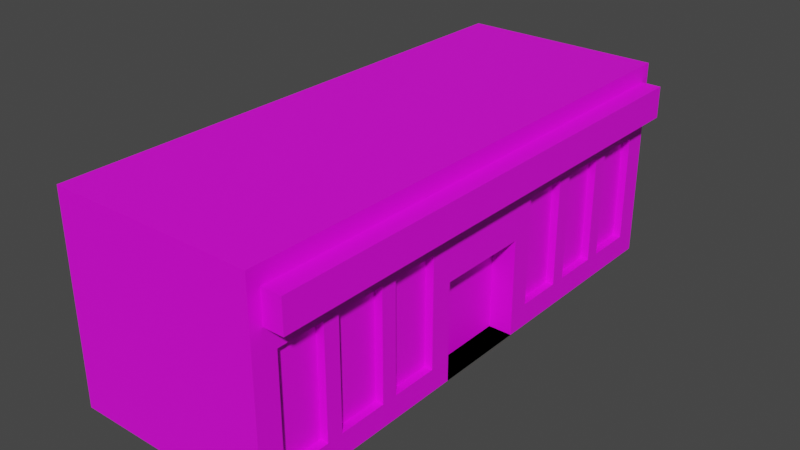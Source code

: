 # Source: House2.blend  (saved by Blender 3.6.11; exported with 4.5.12 LTS)
import bpy
from mathutils import Matrix  # noqa: F401  (used for matrix-valued properties, if any)

bpy.ops.wm.read_factory_settings(use_empty=True)
scene = bpy.context.scene
scene.name = 'Scene'

# ---- collections
col_collection = bpy.data.collections.new('Collection'); scene.collection.children.link(col_collection)

# ---- images (referenced by path relative to the original .blend; pixels are not part of the script)
import os
ASSET_DIR = os.environ.get("B2B_ASSET_DIR", "")  # directory of the original .blend (textures are referenced by path, not embedded)
HERE = os.path.dirname(os.path.abspath(__file__))  # packed textures are extracted next to this script under _unpacked/

def load_image(name, relpath, width, height, colorspace="sRGB"):
    """Load a texture the original file referenced (path relative to the .blend, or extracted next to this script)."""
    p = next((c for c in (os.path.join(HERE, relpath), os.path.join(ASSET_DIR, relpath)) if relpath and os.path.exists(c)), "")
    if p:
        img = bpy.data.images.load(p, check_existing=True)
        img.name = name
    else:  # same state as the original file: an image datablock whose file is absent (Cycles renders it pink)
        img = bpy.data.images.new(name, width, height)
        img.source = "FILE"
        img.filepath = "//" + (relpath or name)
    img.colorspace_settings.name = colorspace
    return img
img_house2_png = load_image('House2.png', 'House2.png', 1024, 1024, 'sRGB')

# ---- materials (node trees are filled in below, after node groups)
mat_material = bpy.data.materials.new('Material')
mat_material.alpha_threshold = 0.0
mat_material.use_transparent_shadow = False
mat_material.roughness = 0.5
mat_material.line_color = (0.0, 0.0, 0.0, 1.0)

# ---- material node trees
mat_material.use_nodes = True; mat_material.node_tree.nodes.clear()
_N = mat_material.node_tree.nodes; _L = mat_material.node_tree.links
n0 = _N.new('ShaderNodeOutputMaterial'); n0.name = 'Material Output'; n0.location = (300, 300)
n1 = _N.new('ShaderNodeBsdfPrincipled'); n1.name = 'Principled BSDF'; n1.location = (10, 300)
n1.distribution = 'GGX'
n1.subsurface_method = 'RANDOM_WALK_SKIN'
n1.inputs[3].default_value = 1.45
n1.inputs[27].default_value = (0.0, 0.0, 0.0, 1.0)
n1.inputs[28].default_value = 1.0
n2 = _N.new('ShaderNodeTexImage'); n2.name = '图像纹理'; n2.location = (-302, 49)
n2.image = img_house2_png
_L.new(n1.outputs[0], n0.inputs[0])
_L.new(n2.outputs[0], n1.inputs[0])
n0.is_active_output = True

# ---- world
world_world = bpy.data.worlds.new('World'); scene.world = world_world
world_world.use_nodes = True; world_world.node_tree.nodes.clear()
_N = world_world.node_tree.nodes; _L = world_world.node_tree.links
n0 = _N.new('ShaderNodeOutputWorld'); n0.name = 'World Output'; n0.location = (300, 300)
n1 = _N.new('ShaderNodeBackground'); n1.name = 'Background'; n1.location = (10, 300)
n1.inputs[0].default_value = (0.05088, 0.05088, 0.05088, 1.0)
_L.new(n1.outputs[0], n0.inputs[0])
n0.is_active_output = True
world_world.color = (0.05088, 0.05088, 0.05088)
world_world.use_sun_shadow = False
world_world.sun_shadow_jitter_overblur = 0.0

# ---- meshes
me_cube = bpy.data.meshes.new('Cube')
me_cube.from_pydata([(1.0, 2.607, 1.0), (1.0, 2.607, -1.0), (1.0, -2.607, 1.0), (1.0, -2.607, -1.0), (-1.0, 2.607, 1.0), (-1.0, 2.607, -1.0), (-1.0, -2.607, 1.0), (-1.0, -2.607, -1.0), (-1.0, -0.4568, -1.0), (1.0, -0.4568, 1.0), (-1.0, -0.4568, 1.0), (1.0, -0.4568, -1.0), (-1.0, 0.4707, 1.0), (1.0, 0.4707, -1.0), (-1.0, 0.4707, -1.0), (1.0, 0.4707, 1.0), (1.0, 2.607, -0.04183), (-1.0, -2.607, -0.04183), (1.0, -2.607, -0.04183), (-1.0, 2.607, -0.04183), (1.0, -0.4568, -0.04183), (-1.0, -0.4568, -0.04183), (1.0, 0.4707, -0.04183), (-1.0, 0.4707, -0.04183), (-1.0, -1.763, -1.0), (1.0, -1.763, 1.0), (-1.0, -1.763, 1.0), (1.0, -1.763, -1.0), (-1.0, -1.763, -0.04183), (1.0, -1.763, -0.04183), (-1.0, -2.607, 0.2966), (1.0, 2.607, 0.2966), (1.0, -2.607, 0.2966), (-1.0, 2.607, 0.2966), (1.0, -0.4568, 0.2966), (-1.0, -0.4568, 0.2966), (1.0, 0.4707, 0.2966), (-1.0, 0.4707, 0.2966), (-1.0, -1.763, 0.2966), (1.0, -1.763, 0.2966), (-1.0, -1.289, 1.0), (1.0, -1.289, -1.0), (-1.0, -1.289, -0.04183), (-1.0, -1.289, -1.0), (1.0, -1.289, 1.0), (1.0, -1.289, -0.04183), (1.0, -1.289, 0.2966), (-1.0, -1.289, 0.2966), (-1.0, -1.133, 1.0), (1.0, -1.133, -1.0), (-1.0, -1.133, -0.04183), (-1.0, -1.133, 0.2966), (-1.0, -1.133, -1.0), (1.0, -1.133, 1.0), (1.0, -1.133, -0.04183), (1.0, -1.133, 0.2966), (-1.0, -0.6719, 1.0), (1.0, -0.6719, -1.0), (-1.0, -0.6719, -0.04183), (-1.0, -0.6719, 0.2966), (-1.0, -0.6719, -1.0), (1.0, -0.6719, 1.0), (1.0, -0.6719, -0.04183), (1.0, -0.6719, 0.2966), (-1.0, -2.373, -1.0), (1.0, -2.373, 1.0), (1.0, -2.373, -0.04183), (-1.0, -2.373, 1.0), (1.0, -2.373, -1.0), (-1.0, -2.373, -0.04183), (-1.0, -2.373, 0.2966), (1.0, -2.373, 0.2966), (-1.0, -1.919, 1.0), (1.0, -1.919, -1.0), (-1.0, -1.919, -0.04183), (-1.0, -1.919, 0.2966), (-1.0, -1.919, -1.0), (1.0, -1.919, 1.0), (1.0, -1.919, -0.04183), (1.0, -1.919, 0.2966), (1.0, 2.607, -0.7757), (1.0, -2.607, -0.7757), (-1.0, 2.607, -0.7757), (1.0, -0.4568, -0.7757), (-1.0, -0.4568, -0.7757), (1.0, 0.4707, -0.7757), (-1.0, 0.4707, -0.7757), (-1.0, -2.607, -0.7757), (1.0, -1.763, -0.7757), (-1.0, -1.763, -0.7757), (1.0, -1.289, -0.7757), (-1.0, -1.289, -0.7757), (1.0, -1.133, -0.7757), (-1.0, -1.133, -0.7757), (1.0, -0.6719, -0.7757), (-1.0, -0.6719, -0.7757), (-1.0, -2.373, -0.7757), (1.0, -2.373, -0.7757), (1.0, -1.919, -0.7757), (-1.0, -1.919, -0.7757), (-1.0, 0.6798, 1.0), (1.0, 0.6798, -1.0), (-1.0, 0.6798, -1.0), (1.0, 0.6798, 1.0), (1.0, 0.6798, -0.04183), (-1.0, 0.6798, -0.04183), (1.0, 0.6798, 0.2966), (-1.0, 0.6798, 0.2966), (-1.0, 0.6798, -0.7757), (1.0, 0.6798, -0.7757), (-1.0, 1.145, 1.0), (1.0, 1.145, -1.0), (-1.0, 1.145, -0.04183), (-1.0, 1.145, 0.2966), (-1.0, 1.145, -0.7757), (-1.0, 1.145, -1.0), (1.0, 1.145, 1.0), (1.0, 1.145, -0.04183), (1.0, 1.145, 0.2966), (1.0, 1.145, -0.7757), (-1.0, 1.301, 1.0), (1.0, 1.301, -1.0), (-1.0, 1.301, -0.04183), (-1.0, 1.301, 0.2966), (-1.0, 1.301, -0.7757), (-1.0, 1.301, -1.0), (1.0, 1.301, 1.0), (1.0, 1.301, -0.04183), (1.0, 1.301, 0.2966), (1.0, 1.301, -0.7757), (-1.0, 1.763, 1.0), (1.0, 1.763, -1.0), (-1.0, 1.763, -0.04183), (-1.0, 1.763, 0.2966), (-1.0, 1.763, -0.7757), (-1.0, 1.763, -1.0), (1.0, 1.763, 1.0), (1.0, 1.763, -0.04183), (1.0, 1.763, 0.2966), (1.0, 1.763, -0.7757), (-1.0, 1.919, 1.0), (1.0, 1.919, -1.0), (-1.0, 1.919, -0.04183), (-1.0, 1.919, 0.2966), (-1.0, 1.919, -0.7757), (-1.0, 1.919, -1.0), (1.0, 1.919, 1.0), (1.0, 1.919, -0.04183), (1.0, 1.919, 0.2966), (1.0, 1.919, -0.7757), (-1.0, 2.382, 1.0), (1.0, 2.382, -1.0), (-1.0, 2.382, -0.04183), (-1.0, 2.382, 0.2966), (-1.0, 2.382, -0.7757), (-1.0, 2.382, -1.0), (1.0, 2.382, 1.0), (1.0, 2.382, -0.04183), (1.0, 2.382, 0.2966), (1.0, 2.382, -0.7757), (-1.0, -2.607, 0.5231), (1.0, 2.607, 0.5231), (1.0, -2.607, 0.5231), (-1.0, 2.607, 0.5231), (1.0, -0.4568, 0.5231), (-1.0, -0.4568, 0.5231), (1.0, 0.4707, 0.5231), (-1.0, 0.4707, 0.5231), (-1.0, -1.763, 0.5231), (1.0, -1.763, 0.5231), (1.0, -1.289, 0.5231), (-1.0, -1.289, 0.5231), (1.0, -1.133, 0.5231), (-1.0, -1.133, 0.5231), (1.0, -0.6719, 0.5231), (-1.0, -0.6719, 0.5231), (-1.0, -2.373, 0.5231), (1.0, -2.373, 0.5231), (1.0, -1.919, 0.5231), (-1.0, -1.919, 0.5231), (1.0, 0.6798, 0.5231), (-1.0, 0.6798, 0.5231), (1.0, 1.145, 0.5231), (-1.0, 1.145, 0.5231), (1.0, 1.301, 0.5231), (-1.0, 1.301, 0.5231), (1.0, 1.763, 0.5231), (-1.0, 1.763, 0.5231), (1.0, 1.919, 0.5231), (-1.0, 1.919, 0.5231), (1.0, 2.382, 0.5231), (-1.0, 2.382, 0.5231), (-1.0, -2.607, 0.8328), (1.0, 2.607, 0.8328), (1.0, -2.607, 0.8328), (-1.0, 2.607, 0.8328), (1.0, -0.4568, 0.8328), (-1.0, -0.4568, 0.8328), (1.0, 0.4707, 0.8328), (-1.0, 0.4707, 0.8328), (-1.0, -1.763, 0.8328), (1.0, -1.763, 0.8328), (1.0, -1.289, 0.8328), (-1.0, -1.289, 0.8328), (1.0, -1.133, 0.8328), (-1.0, -1.133, 0.8328), (1.0, -0.6719, 0.8328), (-1.0, -0.6719, 0.8328), (-1.0, -2.373, 0.8328), (1.0, -2.373, 0.8328), (1.0, -1.919, 0.8328), (-1.0, -1.919, 0.8328), (1.0, 0.6798, 0.8328), (-1.0, 0.6798, 0.8328), (1.0, 1.145, 0.8328), (-1.0, 1.145, 0.8328), (1.0, 1.301, 0.8328), (-1.0, 1.301, 0.8328), (1.0, 1.763, 0.8328), (-1.0, 1.763, 0.8328), (1.0, 1.919, 0.8328), (-1.0, 1.919, 0.8328), (1.0, 2.382, 0.8328), (-1.0, 2.382, 0.8328), (-1.0, -2.49, -1.0), (1.0, -2.49, 1.0), (1.0, -2.49, -0.04183), (1.0, -2.49, 0.2966), (-1.0, -2.49, 1.0), (1.0, -2.49, -1.0), (-1.0, -2.49, -0.04183), (-1.0, -2.49, 0.2966), (-1.0, -2.49, -0.7757), (1.0, -2.49, -0.7757), (-1.0, -2.49, 0.5231), (1.0, -2.49, 0.5231), (-1.0, -2.49, 0.8328), (1.0, -2.49, 0.8328), (-1.0, 2.511, 1.0), (1.0, 2.511, -1.0), (-1.0, 2.511, -0.04183), (-1.0, 2.511, 0.2966), (-1.0, 2.511, -0.7757), (-1.0, 2.511, -1.0), (1.0, 2.511, 1.0), (1.0, 2.511, -0.04183), (1.0, 2.511, 0.2966), (1.0, 2.511, -0.7757), (1.0, 2.511, 0.5231), (-1.0, 2.511, 0.5231), (1.0, 2.511, 0.8328), (-1.0, 2.511, 0.8328), (0.7661, -0.4568, -0.7757), (0.7661, -0.4568, -1.0), (0.7661, 0.4707, -1.0), (0.7661, 0.4707, -0.7757), (0.7661, 0.4707, -0.04183), (0.7661, -0.4568, -0.04183), (0.9204, -1.289, -0.04183), (0.9204, -1.763, -0.04183), (0.9204, -1.763, 0.2966), (0.9204, -1.289, 0.2966), (0.9204, -0.6719, -0.04183), (0.9204, -1.133, -0.04183), (0.9204, -0.6719, 0.2966), (0.9204, -1.133, 0.2966), (0.9204, -1.919, -0.04183), (0.9204, -2.373, -0.04183), (0.9204, -1.919, 0.2966), (0.9204, -2.373, 0.2966), (0.9204, -1.763, -0.7757), (0.9204, -1.289, -0.7757), (0.9204, -1.133, -0.7757), (0.9204, -0.6719, -0.7757), (0.9204, -2.373, -0.7757), (0.9204, -1.919, -0.7757), (0.9204, 1.145, -0.04183), (0.9204, 0.6798, -0.04183), (0.9204, 1.145, 0.2966), (0.9204, 0.6798, 0.2966), (0.9204, 1.145, -0.7757), (0.9204, 0.6798, -0.7757), (0.9204, 1.763, -0.04183), (0.9204, 1.301, -0.04183), (0.9204, 1.763, 0.2966), (0.9204, 1.301, 0.2966), (0.9204, 1.763, -0.7757), (0.9204, 1.301, -0.7757), (0.9204, 2.382, -0.04183), (0.9204, 1.919, -0.04183), (0.9204, 2.382, 0.2966), (0.9204, 1.919, 0.2966), (0.9204, 2.382, -0.7757), (0.9204, 1.919, -0.7757), (1.194, -0.4568, 0.8328), (1.194, -0.4568, 0.5231), (1.194, 0.4707, 0.8328), (1.194, 0.4707, 0.5231), (1.194, -1.763, 0.8328), (1.194, -1.763, 0.5231), (1.194, -1.289, 0.8328), (1.194, -1.289, 0.5231), (1.194, -1.133, 0.8328), (1.194, -1.133, 0.5231), (1.194, -0.6719, 0.8328), (1.194, -0.6719, 0.5231), (1.194, -2.373, 0.8328), (1.194, -2.373, 0.5231), (1.194, -1.919, 0.8328), (1.194, -1.919, 0.5231), (1.194, 0.6798, 0.8328), (1.194, 0.6798, 0.5231), (1.194, 1.145, 0.8328), (1.194, 1.145, 0.5231), (1.194, 1.301, 0.8328), (1.194, 1.301, 0.5231), (1.194, 1.763, 0.8328), (1.194, 1.763, 0.5231), (1.194, 1.919, 0.8328), (1.194, 1.919, 0.5231), (1.194, 2.382, 0.8328), (1.194, 2.382, 0.5231), (1.194, 2.511, 0.5231), (1.194, 2.511, 0.8328), (1.194, -2.49, 0.5231), (1.194, -2.49, 0.8328)], [], [(225, 228, 6, 2), (194, 2, 6, 192), (251, 238, 4, 195), (224, 229, 3, 7), (237, 225, 2, 194), (195, 4, 0, 193), (198, 15, 9, 196), (14, 13, 11, 8), (207, 56, 10, 197), (15, 12, 10, 9), (103, 100, 12, 15), (102, 101, 13, 14), (212, 103, 15, 198), (197, 10, 12, 199), (84, 21, 23, 86), (109, 104, 22, 85), (95, 58, 21, 84), (20, 83, 252, 257), (82, 19, 16, 80), (233, 226, 18, 81), (242, 240, 19, 82), (81, 18, 17, 87), (62, 63, 264, 262), (99, 74, 28, 89), (211, 72, 26, 200), (202, 44, 25, 201), (43, 41, 27, 24), (44, 40, 26, 25), (92, 94, 273, 272), (74, 75, 38, 28), (21, 35, 37, 23), (104, 106, 36, 22), (58, 59, 35, 21), (22, 36, 34, 20), (19, 33, 31, 16), (226, 227, 32, 18), (240, 241, 33, 19), (18, 32, 30, 17), (28, 38, 47, 42), (54, 55, 46, 45), (53, 48, 40, 44), (52, 49, 41, 43), (204, 53, 44, 202), (92, 54, 45, 90), (89, 28, 42, 91), (200, 26, 40, 203), (106, 104, 277, 279), (206, 61, 53, 204), (60, 57, 49, 52), (61, 56, 48, 53), (54, 92, 272, 263), (42, 47, 51, 50), (91, 42, 50, 93), (203, 40, 48, 205), (20, 34, 63, 62), (9, 10, 56, 61), (8, 11, 57, 60), (196, 9, 61, 206), (83, 20, 62, 94), (50, 51, 59, 58), (93, 50, 58, 95), (205, 48, 56, 207), (127, 129, 287, 283), (230, 231, 70, 69), (236, 228, 67, 208), (232, 230, 69, 96), (147, 149, 293, 289), (210, 77, 65, 209), (76, 73, 68, 64), (77, 72, 67, 65), (25, 26, 72, 77), (24, 27, 73, 76), (201, 25, 77, 210), (88, 29, 78, 98), (29, 39, 79, 78), (69, 70, 75, 74), (208, 67, 72, 211), (96, 69, 74, 99), (64, 96, 99, 76), (27, 88, 98, 73), (73, 98, 97, 68), (224, 232, 96, 64), (52, 93, 95, 60), (11, 83, 94, 57), (43, 91, 93, 52), (57, 94, 92, 49), (24, 89, 91, 43), (49, 92, 90, 41), (76, 99, 89, 24), (41, 90, 88, 27), (3, 81, 87, 7), (243, 242, 82, 5), (229, 233, 81, 3), (5, 82, 80, 1), (85, 22, 256, 255), (60, 95, 84, 8), (101, 109, 85, 13), (8, 84, 86, 14), (111, 119, 109, 101), (14, 86, 108, 102), (23, 37, 107, 105), (128, 127, 283, 285), (86, 23, 105, 108), (148, 147, 289, 291), (214, 116, 103, 212), (115, 111, 101, 102), (116, 110, 100, 103), (199, 12, 100, 213), (126, 120, 110, 116), (125, 121, 111, 115), (216, 126, 116, 214), (129, 127, 117, 119), (127, 128, 118, 117), (121, 129, 119, 111), (102, 108, 114, 115), (105, 107, 113, 112), (108, 105, 112, 114), (213, 100, 110, 215), (131, 139, 129, 121), (63, 55, 265, 264), (90, 45, 258, 271), (218, 136, 126, 216), (135, 131, 121, 125), (136, 130, 120, 126), (115, 114, 124, 125), (112, 113, 123, 122), (114, 112, 122, 124), (215, 110, 120, 217), (146, 140, 130, 136), (145, 141, 131, 135), (220, 146, 136, 218), (149, 147, 137, 139), (147, 148, 138, 137), (141, 149, 139, 131), (125, 124, 134, 135), (122, 123, 133, 132), (124, 122, 132, 134), (217, 120, 130, 219), (151, 159, 149, 141), (45, 46, 261, 258), (78, 79, 268, 266), (222, 156, 146, 220), (155, 151, 141, 145), (156, 150, 140, 146), (135, 134, 144, 145), (132, 133, 143, 142), (134, 132, 142, 144), (219, 130, 140, 221), (244, 238, 150, 156), (243, 239, 151, 155), (250, 244, 156, 222), (247, 245, 157, 159), (245, 246, 158, 157), (239, 247, 159, 151), (145, 144, 154, 155), (142, 143, 153, 152), (144, 142, 152, 154), (221, 140, 150, 223), (143, 189, 191, 153), (246, 248, 190, 158), (133, 187, 189, 143), (158, 190, 188, 148), (123, 185, 187, 133), (148, 188, 186, 138), (113, 183, 185, 123), (138, 186, 184, 128), (107, 181, 183, 113), (128, 184, 182, 118), (37, 167, 181, 107), (118, 182, 180, 106), (70, 176, 179, 75), (39, 169, 178, 79), (79, 178, 177, 71), (231, 234, 176, 70), (51, 173, 175, 59), (34, 164, 174, 63), (47, 171, 173, 51), (63, 174, 172, 55), (38, 168, 171, 47), (55, 172, 170, 46), (46, 170, 169, 39), (75, 179, 168, 38), (35, 165, 167, 37), (106, 180, 166, 36), (59, 175, 165, 35), (36, 166, 164, 34), (33, 163, 161, 31), (227, 235, 162, 32), (241, 249, 163, 33), (32, 162, 160, 30), (189, 221, 223, 191), (180, 182, 313, 311), (187, 219, 221, 189), (210, 209, 306, 308), (185, 217, 219, 187), (198, 196, 294, 296), (183, 215, 217, 185), (201, 210, 308, 298), (181, 213, 215, 183), (182, 184, 315, 313), (167, 199, 213, 181), (169, 170, 301, 299), (176, 208, 211, 179), (212, 198, 296, 310), (214, 212, 310, 312), (234, 236, 208, 176), (173, 205, 207, 175), (170, 172, 303, 301), (171, 203, 205, 173), (184, 186, 317, 315), (168, 200, 203, 171), (216, 214, 312, 314), (172, 174, 305, 303), (179, 211, 200, 168), (165, 197, 199, 167), (202, 201, 298, 300), (175, 207, 197, 165), (186, 188, 319, 317), (163, 195, 193, 161), (235, 237, 194, 162), (249, 251, 195, 163), (162, 194, 192, 160), (248, 250, 323, 322), (160, 192, 236, 234), (71, 177, 235, 227), (30, 160, 234, 231), (68, 97, 233, 229), (7, 87, 232, 224), (87, 17, 230, 232), (192, 6, 228, 236), (17, 30, 231, 230), (66, 71, 227, 226), (97, 66, 226, 233), (209, 65, 225, 237), (64, 68, 229, 224), (65, 67, 228, 225), (191, 223, 251, 249), (161, 193, 250, 248), (153, 191, 249, 241), (31, 161, 248, 246), (1, 80, 247, 239), (16, 31, 246, 245), (80, 16, 245, 247), (193, 0, 244, 250), (5, 1, 239, 243), (0, 4, 238, 244), (155, 154, 242, 243), (152, 153, 241, 240), (154, 152, 240, 242), (223, 150, 238, 251), (255, 256, 257, 252), (254, 255, 252, 253), (83, 11, 253, 252), (11, 13, 254, 253), (22, 20, 257, 256), (13, 85, 255, 254), (271, 258, 259, 270), (258, 261, 260, 259), (273, 262, 263, 272), (262, 264, 265, 263), (266, 268, 269, 267), (275, 266, 267, 274), (276, 278, 279, 277), (280, 276, 277, 281), (282, 284, 285, 283), (286, 282, 283, 287), (288, 290, 291, 289), (292, 288, 289, 293), (94, 62, 262, 273), (104, 109, 281, 277), (55, 54, 263, 265), (79, 71, 269, 268), (71, 66, 267, 269), (66, 97, 274, 267), (46, 39, 260, 261), (88, 90, 271, 270), (39, 29, 259, 260), (98, 78, 266, 275), (159, 157, 288, 292), (139, 137, 282, 286), (118, 106, 279, 278), (119, 117, 276, 280), (157, 158, 290, 288), (137, 138, 284, 282), (117, 118, 278, 276), (158, 148, 291, 290), (138, 128, 285, 284), (29, 88, 270, 259), (149, 159, 292, 293), (129, 139, 286, 287), (97, 98, 275, 274), (109, 119, 280, 281), (322, 323, 320, 321), (321, 320, 318, 319), (319, 318, 316, 317), (317, 316, 314, 315), (315, 314, 312, 313), (313, 312, 310, 311), (299, 298, 308, 309), (309, 308, 306, 307), (295, 294, 304, 305), (305, 304, 302, 303), (303, 302, 300, 301), (301, 300, 298, 299), (311, 310, 296, 297), (297, 296, 294, 295), (307, 306, 325, 324), (250, 222, 320, 323), (166, 180, 311, 297), (178, 169, 299, 309), (235, 177, 307, 324), (222, 220, 318, 320), (164, 166, 297, 295), (196, 206, 304, 294), (177, 178, 309, 307), (190, 248, 322, 321), (209, 237, 325, 306), (220, 218, 316, 318), (206, 204, 302, 304), (237, 235, 324, 325), (188, 190, 321, 319), (174, 164, 295, 305), (218, 216, 314, 316), (204, 202, 300, 302)])
_uv = me_cube.uv_layers.new(name='UVMap')
_uv.uv.foreach_set('vector', [0.0208, 1.012, 0.02059, 1.818, -0.001948, 1.818, -0.001737, 1.012, -0.001719, 0.9263, -0.001737, 1.012, -0.07922, 1.011, -0.07921, 0.9261, 1.083, 0.9267, 1.083, 1.012, 1.081, 1.012, 1.081, 0.9267, 0.02122, -0.8165, 0.02101, -0.009936, -0.001526, -0.00994, -0.001315, -0.8165, 0.02082, 0.9263, 0.0208, 1.012, -0.001737, 1.012, -0.001719, 0.9263, 1.081, 0.9267, 1.081, 1.012, 1.004, 1.012, 1.004, 0.9265, 0.5919, 0.9264, 0.5919, 1.012, 0.413, 1.012, 0.413, 0.9264, 0.5923, -0.8164, 0.5921, -0.009816, 0.4132, -0.009853, 0.4134, -0.8164, 1.13, 0.9268, 1.13, 1.012, 1.127, 1.012, 1.127, 0.9268, 0.5919, 1.012, 0.5917, 1.818, 0.4128, 1.818, 0.413, 1.012, 0.6322, 1.012, 0.632, 1.818, 0.5917, 1.818, 0.5919, 1.012, 0.6327, -0.8164, 0.6325, -0.009807, 0.5921, -0.009816, 0.5923, -0.8164, 0.6323, 0.9264, 0.6322, 1.012, 0.5919, 1.012, 0.5919, 0.9264, 1.127, 0.9268, 1.127, 1.012, 1.113, 1.012, 1.113, 0.9268, 1.127, 0.1052, 1.127, 0.4801, 1.113, 0.48, 1.113, 0.1052, 0.6324, 0.1048, 0.6323, 0.4796, 0.592, 0.4796, 0.5921, 0.1048, 1.13, 0.1052, 1.13, 0.4801, 1.127, 0.4801, 1.127, 0.1052, 0.4131, 0.4796, 0.4132, 0.1047, 0.4132, 0.1047, 0.4131, 0.4796, 1.082, 0.1051, 1.082, 0.4799, 1.004, 0.4797, 1.004, 0.1049, 0.02099, 0.1047, 0.02091, 0.4795, -0.001627, 0.4795, -0.00155, 0.1047, 1.083, 0.1051, 1.083, 0.4799, 1.082, 0.4799, 1.082, 0.1051, -0.00155, 0.1047, -0.001627, 0.4795, -0.07911, 0.4793, -0.07904, 0.1044, 0.3716, 0.4796, 0.3716, 0.6524, 0.3716, 0.6524, 0.3716, 0.4796, 1.149, 0.1053, 1.149, 0.4801, 1.147, 0.4801, 1.147, 0.1053, 1.149, 0.9269, 1.149, 1.012, 1.146, 1.012, 1.146, 0.9269, 0.2525, 0.9263, 0.2524, 1.012, 0.1611, 1.012, 0.1611, 0.9263, 0.2529, -0.8165, 0.2526, -0.009887, 0.1613, -0.009906, 0.1615, -0.8165, 0.2524, 1.012, 0.2522, 1.818, 0.1609, 1.818, 0.1611, 1.012, 0.2828, 0.1047, 0.3717, 0.1047, 0.3717, 0.1047, 0.2828, 0.1047, 1.149, 0.4801, 1.149, 0.653, 1.146, 0.653, 1.147, 0.4801, 1.127, 0.4801, 1.127, 0.6529, 1.113, 0.6529, 1.113, 0.48, 0.6323, 0.4796, 0.6323, 0.6525, 0.592, 0.6525, 0.592, 0.4796, 1.13, 0.4801, 1.13, 0.6529, 1.127, 0.6529, 1.127, 0.4801, 0.592, 0.4796, 0.592, 0.6525, 0.4131, 0.6525, 0.4131, 0.4796, 1.082, 0.4799, 1.082, 0.6528, 1.004, 0.6526, 1.004, 0.4797, 0.02091, 0.4795, 0.02087, 0.6524, -0.001663, 0.6524, -0.001627, 0.4795, 1.083, 0.4799, 1.083, 0.6528, 1.082, 0.6528, 1.082, 0.4799, -0.001627, 0.4795, -0.001663, 0.6524, -0.07915, 0.6522, -0.07911, 0.4793, 1.147, 0.4801, 1.146, 0.653, 1.139, 0.653, 1.139, 0.4801, 0.2827, 0.4796, 0.2827, 0.6524, 0.2525, 0.6524, 0.2525, 0.4796, 0.2826, 1.012, 0.2824, 1.818, 0.2522, 1.818, 0.2524, 1.012, 0.2831, -0.8165, 0.2828, -0.009881, 0.2526, -0.009887, 0.2529, -0.8165, 0.2827, 0.9263, 0.2826, 1.012, 0.2524, 1.012, 0.2525, 0.9263, 0.2828, 0.1047, 0.2827, 0.4796, 0.2525, 0.4796, 0.2526, 0.1047, 1.147, 0.1053, 1.147, 0.4801, 1.139, 0.4801, 1.14, 0.1052, 1.146, 0.9269, 1.146, 1.012, 1.139, 1.012, 1.139, 0.9269, 0.6323, 0.6525, 0.6323, 0.4796, 0.6323, 0.4796, 0.6323, 0.6525, 0.3715, 0.9264, 0.3715, 1.012, 0.2826, 1.012, 0.2827, 0.9263, 0.372, -0.8164, 0.3717, -0.009862, 0.2828, -0.009881, 0.2831, -0.8165, 0.3715, 1.012, 0.3713, 1.818, 0.2824, 1.818, 0.2826, 1.012, 0.2827, 0.4796, 0.2828, 0.1047, 0.2828, 0.1047, 0.2827, 0.4796, 1.139, 0.4801, 1.139, 0.653, 1.137, 0.6529, 1.137, 0.4801, 1.14, 0.1052, 1.139, 0.4801, 1.137, 0.4801, 1.137, 0.1052, 1.139, 0.9269, 1.139, 1.012, 1.137, 1.012, 1.137, 0.9269, 0.4131, 0.4796, 0.4131, 0.6525, 0.3716, 0.6524, 0.3716, 0.4796, 0.413, 1.012, 0.4128, 1.818, 0.3713, 1.818, 0.3715, 1.012, 0.4134, -0.8164, 0.4132, -0.009853, 0.3717, -0.009862, 0.372, -0.8164, 0.413, 0.9264, 0.413, 1.012, 0.3715, 1.012, 0.3715, 0.9264, 0.4132, 0.1047, 0.4131, 0.4796, 0.3716, 0.4796, 0.3717, 0.1047, 1.137, 0.4801, 1.137, 0.6529, 1.13, 0.6529, 1.13, 0.4801, 1.137, 0.1052, 1.137, 0.4801, 1.13, 0.4801, 1.13, 0.1052, 1.137, 0.9269, 1.137, 1.012, 1.13, 1.012, 1.13, 0.9268, 0.7521, 0.4797, 0.7522, 0.1048, 0.7522, 0.1048, 0.7521, 0.4797, 1.157, 0.4801, 1.157, 0.653, 1.156, 0.653, 1.156, 0.4801, 1.157, 0.9269, 1.157, 1.012, 1.155, 1.012, 1.155, 0.9269, 1.157, 0.1053, 1.157, 0.4801, 1.156, 0.4801, 1.156, 0.1053, 0.8713, 0.4797, 0.8714, 0.1048, 0.8714, 0.1048, 0.8713, 0.4797, 0.1309, 0.9263, 0.1309, 1.012, 0.04333, 1.012, 0.04335, 0.9263, 0.1313, -0.8165, 0.1311, -0.009912, 0.04354, -0.009931, 0.04375, -0.8165, 0.1309, 1.012, 0.1307, 1.818, 0.04312, 1.818, 0.04333, 1.012, 0.1611, 1.012, 0.1609, 1.818, 0.1307, 1.818, 0.1309, 1.012, 0.1615, -0.8165, 0.1613, -0.009906, 0.1311, -0.009912, 0.1313, -0.8165, 0.1611, 0.9263, 0.1611, 1.012, 0.1309, 1.012, 0.1309, 0.9263, 0.1613, 0.1047, 0.1612, 0.4795, 0.131, 0.4795, 0.1311, 0.1047, 0.1612, 0.4795, 0.1612, 0.6524, 0.131, 0.6524, 0.131, 0.4795, 1.156, 0.4801, 1.156, 0.653, 1.149, 0.653, 1.149, 0.4801, 1.155, 0.9269, 1.155, 1.012, 1.149, 1.012, 1.149, 0.9269, 1.156, 0.1053, 1.156, 0.4801, 1.149, 0.4801, 1.149, 0.1053, 1.156, -0.009317, 1.156, 0.1053, 1.149, 0.1053, 1.149, -0.009335, 0.1613, -0.009906, 0.1613, 0.1047, 0.1311, 0.1047, 0.1311, -0.009912, 0.1311, -0.009912, 0.1311, 0.1047, 0.04352, 0.1047, 0.04354, -0.009931, 1.157, -0.009312, 1.157, 0.1053, 1.156, 0.1053, 1.156, -0.009317, 1.137, -0.009367, 1.137, 0.1052, 1.13, 0.1052, 1.13, -0.009386, 0.4132, -0.009853, 0.4132, 0.1047, 0.3717, 0.1047, 0.3717, -0.009862, 1.14, -0.009361, 1.14, 0.1052, 1.137, 0.1052, 1.137, -0.009367, 0.3717, -0.009862, 0.3717, 0.1047, 0.2828, 0.1047, 0.2828, -0.009881, 1.147, -0.009342, 1.147, 0.1053, 1.14, 0.1052, 1.14, -0.009361, 0.2828, -0.009881, 0.2828, 0.1047, 0.2526, 0.1047, 0.2526, -0.009887, 1.149, -0.009335, 1.149, 0.1053, 1.147, 0.1053, 1.147, -0.009342, 0.2526, -0.009887, 0.2526, 0.1047, 0.1613, 0.1047, 0.1613, -0.009906, -0.001526, -0.00994, -0.00155, 0.1047, -0.07904, 0.1044, -0.07901, -0.01015, 1.083, -0.009515, 1.083, 0.1051, 1.082, 0.1051, 1.082, -0.009518, 0.02101, -0.009936, 0.02099, 0.1047, -0.00155, 0.1047, -0.001526, -0.00994, 1.082, -0.009518, 1.082, 0.1051, 1.004, 0.1049, 1.004, -0.009729, 0.5921, 0.1048, 0.592, 0.4796, 0.592, 0.4796, 0.5921, 0.1048, 1.13, -0.009386, 1.13, 0.1052, 1.127, 0.1052, 1.127, -0.009395, 0.6325, -0.009807, 0.6324, 0.1048, 0.5921, 0.1048, 0.5921, -0.009816, 1.127, -0.009395, 1.127, 0.1052, 1.113, 0.1052, 1.113, -0.009432, 0.7221, -0.009789, 0.7221, 0.1048, 0.6324, 0.1048, 0.6325, -0.009807, 1.113, -0.009432, 1.113, 0.1052, 1.11, 0.1052, 1.11, -0.009441, 1.113, 0.48, 1.113, 0.6529, 1.11, 0.6529, 1.11, 0.48, 0.7521, 0.6525, 0.7521, 0.4797, 0.7521, 0.4797, 0.7521, 0.6525, 1.113, 0.1052, 1.113, 0.48, 1.11, 0.48, 1.11, 0.1052, 0.8713, 0.6526, 0.8713, 0.4797, 0.8713, 0.4797, 0.8713, 0.6526, 0.7219, 0.9264, 0.7219, 1.012, 0.6322, 1.012, 0.6323, 0.9264, 0.7223, -0.8164, 0.7221, -0.009789, 0.6325, -0.009807, 0.6327, -0.8164, 0.7219, 1.012, 0.7217, 1.818, 0.632, 1.818, 0.6322, 1.012, 1.113, 0.9268, 1.113, 1.012, 1.11, 1.012, 1.11, 0.9268, 0.752, 1.012, 0.7518, 1.818, 0.7217, 1.818, 0.7219, 1.012, 0.7524, -0.8164, 0.7522, -0.009782, 0.7221, -0.009789, 0.7223, -0.8164, 0.752, 0.9264, 0.752, 1.012, 0.7219, 1.012, 0.7219, 0.9264, 0.7522, 0.1048, 0.7521, 0.4797, 0.722, 0.4797, 0.7221, 0.1048, 0.7521, 0.4797, 0.7521, 0.6525, 0.7219, 0.6525, 0.722, 0.4797, 0.7522, -0.009782, 0.7522, 0.1048, 0.7221, 0.1048, 0.7221, -0.009789, 1.11, -0.009441, 1.11, 0.1052, 1.103, 0.1051, 1.103, -0.009459, 1.11, 0.48, 1.11, 0.6529, 1.103, 0.6529, 1.103, 0.48, 1.11, 0.1052, 1.11, 0.48, 1.103, 0.48, 1.103, 0.1051, 1.11, 0.9268, 1.11, 1.012, 1.103, 1.012, 1.103, 0.9268, 0.8414, -0.009764, 0.8413, 0.1048, 0.7522, 0.1048, 0.7522, -0.009782, 0.3716, 0.6524, 0.2827, 0.6524, 0.2827, 0.6524, 0.3716, 0.6524, 0.2526, 0.1047, 0.2525, 0.4796, 0.2525, 0.4796, 0.2526, 0.1047, 0.8412, 0.9265, 0.8411, 1.012, 0.752, 1.012, 0.752, 0.9264, 0.8416, -0.8163, 0.8414, -0.009764, 0.7522, -0.009782, 0.7524, -0.8164, 0.8411, 1.012, 0.8409, 1.818, 0.7518, 1.818, 0.752, 1.012, 1.103, -0.009459, 1.103, 0.1051, 1.101, 0.1051, 1.101, -0.009466, 1.103, 0.48, 1.103, 0.6529, 1.101, 0.6528, 1.101, 0.48, 1.103, 0.1051, 1.103, 0.48, 1.101, 0.48, 1.101, 0.1051, 1.103, 0.9268, 1.103, 1.012, 1.101, 1.012, 1.101, 0.9268, 0.8712, 1.012, 0.871, 1.818, 0.8409, 1.818, 0.8411, 1.012, 0.8716, -0.8163, 0.8714, -0.009757, 0.8414, -0.009764, 0.8416, -0.8163, 0.8712, 0.9265, 0.8712, 1.012, 0.8411, 1.012, 0.8412, 0.9265, 0.8714, 0.1048, 0.8713, 0.4797, 0.8413, 0.4797, 0.8413, 0.1048, 0.8713, 0.4797, 0.8713, 0.6526, 0.8412, 0.6525, 0.8413, 0.4797, 0.8714, -0.009757, 0.8714, 0.1048, 0.8413, 0.1048, 0.8414, -0.009764, 1.101, -0.009466, 1.101, 0.1051, 1.094, 0.1051, 1.094, -0.009484, 1.101, 0.48, 1.101, 0.6528, 1.094, 0.6528, 1.094, 0.48, 1.101, 0.1051, 1.101, 0.48, 1.094, 0.48, 1.094, 0.1051, 1.101, 0.9268, 1.101, 1.012, 1.094, 1.012, 1.094, 0.9267, 0.9607, -0.009738, 0.9607, 0.1049, 0.8714, 0.1048, 0.8714, -0.009757, 0.2525, 0.4796, 0.2525, 0.6524, 0.2525, 0.6524, 0.2525, 0.4796, 0.131, 0.4795, 0.131, 0.6524, 0.131, 0.6524, 0.131, 0.4795, 0.9605, 0.9265, 0.9605, 1.012, 0.8712, 1.012, 0.8712, 0.9265, 0.9609, -0.8163, 0.9607, -0.009738, 0.8714, -0.009757, 0.8716, -0.8163, 0.9605, 1.012, 0.9603, 1.818, 0.871, 1.818, 0.8712, 1.012, 1.094, -0.009484, 1.094, 0.1051, 1.092, 0.1051, 1.092, -0.009491, 1.094, 0.48, 1.094, 0.6528, 1.092, 0.6528, 1.092, 0.48, 1.094, 0.1051, 1.094, 0.48, 1.092, 0.48, 1.092, 0.1051, 1.094, 0.9267, 1.094, 1.012, 1.092, 1.012, 1.092, 0.9267, 0.9855, 1.012, 0.9852, 1.818, 0.9603, 1.818, 0.9605, 1.012, 0.9859, -0.8163, 0.9857, -0.009733, 0.9607, -0.009738, 0.9609, -0.8163, 0.9855, 0.9265, 0.9855, 1.012, 0.9605, 1.012, 0.9605, 0.9265, 0.9856, 0.1049, 0.9856, 0.4797, 0.9606, 0.4797, 0.9607, 0.1049, 0.9856, 0.4797, 0.9855, 0.6526, 0.9606, 0.6526, 0.9606, 0.4797, 0.9857, -0.009733, 0.9856, 0.1049, 0.9607, 0.1049, 0.9607, -0.009738, 1.092, -0.009491, 1.092, 0.1051, 1.085, 0.1051, 1.085, -0.009509, 1.092, 0.48, 1.092, 0.6528, 1.085, 0.6528, 1.085, 0.4799, 1.092, 0.1051, 1.092, 0.48, 1.085, 0.4799, 1.085, 0.1051, 1.092, 0.9267, 1.092, 1.012, 1.085, 1.012, 1.085, 0.9267, 1.092, 0.6528, 1.092, 0.7686, 1.085, 0.7685, 1.085, 0.6528, 0.9855, 0.6526, 0.9855, 0.7683, 0.9606, 0.7683, 0.9606, 0.6526, 1.094, 0.6528, 1.094, 0.7686, 1.092, 0.7686, 1.092, 0.6528, 0.9606, 0.6526, 0.9606, 0.7683, 0.8713, 0.7683, 0.8713, 0.6526, 1.101, 0.6528, 1.101, 0.7686, 1.094, 0.7686, 1.094, 0.6528, 0.8713, 0.6526, 0.8713, 0.7683, 0.8412, 0.7683, 0.8412, 0.6525, 1.103, 0.6529, 1.103, 0.7686, 1.101, 0.7686, 1.101, 0.6528, 0.8412, 0.6525, 0.8412, 0.7683, 0.752, 0.7683, 0.7521, 0.6525, 1.11, 0.6529, 1.11, 0.7686, 1.103, 0.7686, 1.103, 0.6529, 0.7521, 0.6525, 0.752, 0.7683, 0.7219, 0.7683, 0.7219, 0.6525, 1.113, 0.6529, 1.113, 0.7686, 1.11, 0.7686, 1.11, 0.6529, 0.7219, 0.6525, 0.7219, 0.7683, 0.6323, 0.7682, 0.6323, 0.6525, 1.156, 0.653, 1.156, 0.7687, 1.149, 0.7687, 1.149, 0.653, 0.1612, 0.6524, 0.1611, 0.7681, 0.131, 0.7681, 0.131, 0.6524, 0.131, 0.6524, 0.131, 0.7681, 0.04338, 0.7681, 0.04341, 0.6524, 1.157, 0.653, 1.157, 0.7687, 1.156, 0.7687, 1.156, 0.653, 1.137, 0.6529, 1.137, 0.7687, 1.13, 0.7687, 1.13, 0.6529, 0.4131, 0.6525, 0.4131, 0.7682, 0.3716, 0.7682, 0.3716, 0.6524, 1.139, 0.653, 1.139, 0.7687, 1.137, 0.7687, 1.137, 0.6529, 0.3716, 0.6524, 0.3716, 0.7682, 0.2827, 0.7682, 0.2827, 0.6524, 1.146, 0.653, 1.146, 0.7687, 1.139, 0.7687, 1.139, 0.653, 0.2827, 0.6524, 0.2827, 0.7682, 0.2525, 0.7682, 0.2525, 0.6524, 0.2525, 0.6524, 0.2525, 0.7682, 0.1611, 0.7681, 0.1612, 0.6524, 1.149, 0.653, 1.149, 0.7687, 1.146, 0.7687, 1.146, 0.653, 1.127, 0.6529, 1.127, 0.7687, 1.113, 0.7686, 1.113, 0.6529, 0.6323, 0.6525, 0.6323, 0.7682, 0.592, 0.7682, 0.592, 0.6525, 1.13, 0.6529, 1.13, 0.7687, 1.127, 0.7687, 1.127, 0.6529, 0.592, 0.6525, 0.592, 0.7682, 0.4131, 0.7682, 0.4131, 0.6525, 1.082, 0.6528, 1.082, 0.7685, 1.004, 0.7683, 1.004, 0.6526, 0.02087, 0.6524, 0.02085, 0.7681, -0.001686, 0.7681, -0.001663, 0.6524, 1.083, 0.6528, 1.083, 0.7685, 1.082, 0.7685, 1.082, 0.6528, -0.001663, 0.6524, -0.001686, 0.7681, -0.07917, 0.7679, -0.07915, 0.6522, 1.092, 0.7686, 1.092, 0.9267, 1.085, 0.9267, 1.085, 0.7685, 0.6323, 0.7682, 0.7219, 0.7683, 0.7219, 0.7683, 0.6323, 0.7682, 1.094, 0.7686, 1.094, 0.9267, 1.092, 0.9267, 1.092, 0.7686, 0.1309, 0.9263, 0.04335, 0.9263, 0.04335, 0.9263, 0.1309, 0.9263, 1.101, 0.7686, 1.101, 0.9268, 1.094, 0.9267, 1.094, 0.7686, 0.5919, 0.9264, 0.413, 0.9264, 0.413, 0.9264, 0.5919, 0.9264, 1.103, 0.7686, 1.103, 0.9268, 1.101, 0.9268, 1.101, 0.7686, 0.1611, 0.9263, 0.1309, 0.9263, 0.1309, 0.9263, 0.1611, 0.9263, 1.11, 0.7686, 1.11, 0.9268, 1.103, 0.9268, 1.103, 0.7686, 0.7219, 0.7683, 0.752, 0.7683, 0.752, 0.7683, 0.7219, 0.7683, 1.113, 0.7686, 1.113, 0.9268, 1.11, 0.9268, 1.11, 0.7686, 0.1611, 0.7681, 0.2525, 0.7682, 0.2525, 0.7682, 0.1611, 0.7681, 1.156, 0.7687, 1.155, 0.9269, 1.149, 0.9269, 1.149, 0.7687, 0.6323, 0.9264, 0.5919, 0.9264, 0.5919, 0.9264, 0.6323, 0.9264, 0.7219, 0.9264, 0.6323, 0.9264, 0.6323, 0.9264, 0.7219, 0.9264, 1.157, 0.7687, 1.157, 0.9269, 1.155, 0.9269, 1.156, 0.7687, 1.137, 0.7687, 1.137, 0.9269, 1.13, 0.9268, 1.13, 0.7687, 0.2525, 0.7682, 0.2827, 0.7682, 0.2827, 0.7682, 0.2525, 0.7682, 1.139, 0.7687, 1.139, 0.9269, 1.137, 0.9269, 1.137, 0.7687, 0.752, 0.7683, 0.8412, 0.7683, 0.8412, 0.7683, 0.752, 0.7683, 1.146, 0.7687, 1.146, 0.9269, 1.139, 0.9269, 1.139, 0.7687, 0.752, 0.9264, 0.7219, 0.9264, 0.7219, 0.9264, 0.752, 0.9264, 0.2827, 0.7682, 0.3716, 0.7682, 0.3716, 0.7682, 0.2827, 0.7682, 1.149, 0.7687, 1.149, 0.9269, 1.146, 0.9269, 1.146, 0.7687, 1.127, 0.7687, 1.127, 0.9268, 1.113, 0.9268, 1.113, 0.7686, 0.2525, 0.9263, 0.1611, 0.9263, 0.1611, 0.9263, 0.2525, 0.9263, 1.13, 0.7687, 1.13, 0.9268, 1.127, 0.9268, 1.127, 0.7687, 0.8412, 0.7683, 0.8713, 0.7683, 0.8713, 0.7683, 0.8412, 0.7683, 1.082, 0.7685, 1.081, 0.9267, 1.004, 0.9265, 1.004, 0.7683, 0.02085, 0.7681, 0.02082, 0.9263, -0.001719, 0.9263, -0.001686, 0.7681, 1.083, 0.7685, 1.083, 0.9267, 1.081, 0.9267, 1.082, 0.7685, -0.001686, 0.7681, -0.001719, 0.9263, -0.07921, 0.9261, -0.07917, 0.7679, 0.9855, 0.7683, 0.9855, 0.9265, 0.9855, 0.9265, 0.9855, 0.7683, 1.159, 0.7687, 1.159, 0.9269, 1.157, 0.9269, 1.157, 0.7687, 0.04341, 0.6524, 0.04338, 0.7681, 0.02085, 0.7681, 0.02087, 0.6524, 1.159, 0.653, 1.159, 0.7687, 1.157, 0.7687, 1.157, 0.653, 0.04354, -0.009931, 0.04352, 0.1047, 0.02099, 0.1047, 0.02101, -0.009936, 1.159, -0.009308, 1.159, 0.1053, 1.157, 0.1053, 1.157, -0.009312, 1.159, 0.1053, 1.159, 0.4801, 1.157, 0.4801, 1.157, 0.1053, 1.159, 0.9269, 1.159, 1.012, 1.157, 1.012, 1.157, 0.9269, 1.159, 0.4801, 1.159, 0.653, 1.157, 0.653, 1.157, 0.4801, 0.04344, 0.4795, 0.04341, 0.6524, 0.02087, 0.6524, 0.02091, 0.4795, 0.04352, 0.1047, 0.04344, 0.4795, 0.02091, 0.4795, 0.02099, 0.1047, 0.04335, 0.9263, 0.04333, 1.012, 0.0208, 1.012, 0.02082, 0.9263, 0.04375, -0.8165, 0.04354, -0.009931, 0.02101, -0.009936, 0.02122, -0.8165, 0.04333, 1.012, 0.04312, 1.818, 0.02059, 1.818, 0.0208, 1.012, 1.085, 0.7685, 1.085, 0.9267, 1.083, 0.9267, 1.083, 0.7685, 1.004, 0.7683, 1.004, 0.9265, 0.9855, 0.9265, 0.9855, 0.7683, 1.085, 0.6528, 1.085, 0.7685, 1.083, 0.7685, 1.083, 0.6528, 1.004, 0.6526, 1.004, 0.7683, 0.9855, 0.7683, 0.9855, 0.6526, 1.004, -0.009729, 1.004, 0.1049, 0.9856, 0.1049, 0.9857, -0.009733, 1.004, 0.4797, 1.004, 0.6526, 0.9855, 0.6526, 0.9856, 0.4797, 1.004, 0.1049, 1.004, 0.4797, 0.9856, 0.4797, 0.9856, 0.1049, 1.004, 0.9265, 1.004, 1.012, 0.9855, 1.012, 0.9855, 0.9265, 1.004, -0.8163, 1.004, -0.009729, 0.9857, -0.009733, 0.9859, -0.8163, 1.004, 1.012, 1.004, 1.818, 0.9852, 1.818, 0.9855, 1.012, 1.085, -0.009509, 1.085, 0.1051, 1.083, 0.1051, 1.083, -0.009515, 1.085, 0.4799, 1.085, 0.6528, 1.083, 0.6528, 1.083, 0.4799, 1.085, 0.1051, 1.085, 0.4799, 1.083, 0.4799, 1.083, 0.1051, 1.085, 0.9267, 1.085, 1.012, 1.083, 1.012, 1.083, 0.9267, 0.5921, 0.1048, 0.592, 0.4796, 0.4131, 0.4796, 0.4132, 0.1047, 0.5921, -0.009816, 0.5921, 0.1048, 0.4132, 0.1047, 0.4132, -0.009853, 0.4132, 0.1047, 0.4132, -0.009853, 0.4132, -0.009853, 0.4132, 0.1047, 0.4132, -0.009853, 0.5921, -0.009816, 0.5921, -0.009816, 0.4132, -0.009853, 0.592, 0.4796, 0.4131, 0.4796, 0.4131, 0.4796, 0.592, 0.4796, 0.5921, -0.009816, 0.5921, 0.1048, 0.5921, 0.1048, 0.5921, -0.009816, 0.2526, 0.1047, 0.2525, 0.4796, 0.1612, 0.4795, 0.1613, 0.1047, 0.2525, 0.4796, 0.2525, 0.6524, 0.1612, 0.6524, 0.1612, 0.4795, 0.3717, 0.1047, 0.3716, 0.4796, 0.2827, 0.4796, 0.2828, 0.1047, 0.3716, 0.4796, 0.3716, 0.6524, 0.2827, 0.6524, 0.2827, 0.4796, 0.131, 0.4795, 0.131, 0.6524, 0.04341, 0.6524, 0.04344, 0.4795, 0.1311, 0.1047, 0.131, 0.4795, 0.04344, 0.4795, 0.04352, 0.1047, 0.722, 0.4797, 0.7219, 0.6525, 0.6323, 0.6525, 0.6323, 0.4796, 0.7221, 0.1048, 0.722, 0.4797, 0.6323, 0.4796, 0.6324, 0.1048, 0.8413, 0.4797, 0.8412, 0.6525, 0.7521, 0.6525, 0.7521, 0.4797, 0.8413, 0.1048, 0.8413, 0.4797, 0.7521, 0.4797, 0.7522, 0.1048, 0.9606, 0.4797, 0.9606, 0.6526, 0.8713, 0.6526, 0.8713, 0.4797, 0.9607, 0.1049, 0.9606, 0.4797, 0.8713, 0.4797, 0.8714, 0.1048, 0.3717, 0.1047, 0.3716, 0.4796, 0.3716, 0.4796, 0.3717, 0.1047, 0.6323, 0.4796, 0.6324, 0.1048, 0.6324, 0.1048, 0.6323, 0.4796, 0.2827, 0.6524, 0.2827, 0.4796, 0.2827, 0.4796, 0.2827, 0.6524, 0.131, 0.6524, 0.04341, 0.6524, 0.04341, 0.6524, 0.131, 0.6524, 0.04341, 0.6524, 0.04344, 0.4795, 0.04344, 0.4795, 0.04341, 0.6524, 0.04344, 0.4795, 0.04352, 0.1047, 0.04352, 0.1047, 0.04344, 0.4795, 0.2525, 0.6524, 0.1612, 0.6524, 0.1612, 0.6524, 0.2525, 0.6524, 0.1613, 0.1047, 0.2526, 0.1047, 0.2526, 0.1047, 0.1613, 0.1047, 0.1612, 0.6524, 0.1612, 0.4795, 0.1612, 0.4795, 0.1612, 0.6524, 0.1311, 0.1047, 0.131, 0.4795, 0.131, 0.4795, 0.1311, 0.1047, 0.9607, 0.1049, 0.9606, 0.4797, 0.9606, 0.4797, 0.9607, 0.1049, 0.8413, 0.1048, 0.8413, 0.4797, 0.8413, 0.4797, 0.8413, 0.1048, 0.7219, 0.6525, 0.6323, 0.6525, 0.6323, 0.6525, 0.7219, 0.6525, 0.7221, 0.1048, 0.722, 0.4797, 0.722, 0.4797, 0.7221, 0.1048, 0.9606, 0.4797, 0.9606, 0.6526, 0.9606, 0.6526, 0.9606, 0.4797, 0.8413, 0.4797, 0.8412, 0.6525, 0.8412, 0.6525, 0.8413, 0.4797, 0.722, 0.4797, 0.7219, 0.6525, 0.7219, 0.6525, 0.722, 0.4797, 0.9606, 0.6526, 0.8713, 0.6526, 0.8713, 0.6526, 0.9606, 0.6526, 0.8412, 0.6525, 0.7521, 0.6525, 0.7521, 0.6525, 0.8412, 0.6525, 0.1612, 0.4795, 0.1613, 0.1047, 0.1613, 0.1047, 0.1612, 0.4795, 0.8714, 0.1048, 0.9607, 0.1049, 0.9607, 0.1049, 0.8714, 0.1048, 0.7522, 0.1048, 0.8413, 0.1048, 0.8413, 0.1048, 0.7522, 0.1048, 0.04352, 0.1047, 0.1311, 0.1047, 0.1311, 0.1047, 0.04352, 0.1047, 0.6324, 0.1048, 0.7221, 0.1048, 0.7221, 0.1048, 0.6324, 0.1048, 0.9855, 0.7683, 0.9855, 0.9265, 0.9605, 0.9265, 0.9606, 0.7683, 0.9606, 0.7683, 0.9605, 0.9265, 0.8712, 0.9265, 0.8713, 0.7683, 0.8713, 0.7683, 0.8712, 0.9265, 0.8412, 0.9265, 0.8412, 0.7683, 0.8412, 0.7683, 0.8412, 0.9265, 0.752, 0.9264, 0.752, 0.7683, 0.752, 0.7683, 0.752, 0.9264, 0.7219, 0.9264, 0.7219, 0.7683, 0.7219, 0.7683, 0.7219, 0.9264, 0.6323, 0.9264, 0.6323, 0.7682, 0.1611, 0.7681, 0.1611, 0.9263, 0.1309, 0.9263, 0.131, 0.7681, 0.131, 0.7681, 0.1309, 0.9263, 0.04335, 0.9263, 0.04338, 0.7681, 0.4131, 0.7682, 0.413, 0.9264, 0.3715, 0.9264, 0.3716, 0.7682, 0.3716, 0.7682, 0.3715, 0.9264, 0.2827, 0.9263, 0.2827, 0.7682, 0.2827, 0.7682, 0.2827, 0.9263, 0.2525, 0.9263, 0.2525, 0.7682, 0.2525, 0.7682, 0.2525, 0.9263, 0.1611, 0.9263, 0.1611, 0.7681, 0.6323, 0.7682, 0.6323, 0.9264, 0.5919, 0.9264, 0.592, 0.7682, 0.592, 0.7682, 0.5919, 0.9264, 0.413, 0.9264, 0.4131, 0.7682, 0.04338, 0.7681, 0.04335, 0.9263, 0.02082, 0.9263, 0.02085, 0.7681, 0.9855, 0.9265, 0.9605, 0.9265, 0.9605, 0.9265, 0.9855, 0.9265, 0.592, 0.7682, 0.6323, 0.7682, 0.6323, 0.7682, 0.592, 0.7682, 0.131, 0.7681, 0.1611, 0.7681, 0.1611, 0.7681, 0.131, 0.7681, 0.02085, 0.7681, 0.04338, 0.7681, 0.04338, 0.7681, 0.02085, 0.7681, 0.9605, 0.9265, 0.8712, 0.9265, 0.8712, 0.9265, 0.9605, 0.9265, 0.4131, 0.7682, 0.592, 0.7682, 0.592, 0.7682, 0.4131, 0.7682, 0.413, 0.9264, 0.3715, 0.9264, 0.3715, 0.9264, 0.413, 0.9264, 0.04338, 0.7681, 0.131, 0.7681, 0.131, 0.7681, 0.04338, 0.7681, 0.9606, 0.7683, 0.9855, 0.7683, 0.9855, 0.7683, 0.9606, 0.7683, 0.04335, 0.9263, 0.02082, 0.9263, 0.02082, 0.9263, 0.04335, 0.9263, 0.8712, 0.9265, 0.8412, 0.9265, 0.8412, 0.9265, 0.8712, 0.9265, 0.3715, 0.9264, 0.2827, 0.9263, 0.2827, 0.9263, 0.3715, 0.9264, 0.02082, 0.9263, 0.02085, 0.7681, 0.02085, 0.7681, 0.02082, 0.9263, 0.8713, 0.7683, 0.9606, 0.7683, 0.9606, 0.7683, 0.8713, 0.7683, 0.3716, 0.7682, 0.4131, 0.7682, 0.4131, 0.7682, 0.3716, 0.7682, 0.8412, 0.9265, 0.752, 0.9264, 0.752, 0.9264, 0.8412, 0.9265, 0.2827, 0.9263, 0.2525, 0.9263, 0.2525, 0.9263, 0.2827, 0.9263])
me_cube.materials.append(mat_material)
me_cube.use_mirror_vertex_groups = False
me_cube.update()

# ---- objects
ob_cube = bpy.data.objects.new('Cube', me_cube)

# ---- transforms, parenting, visibility, modifiers, constraints
ob_cube.location = (0.0, 0.0, 0.0)
ob_cube.lock_rotations_4d = False
ob_cube.empty_display_type = 'ARROWS'
ob_cube.lineart.crease_threshold = 0.0

# ---- collection membership
col_collection.objects.link(ob_cube)

# ---- scene / render settings (as saved in the file)
scene.frame_start = 1; scene.frame_end = 250; scene.frame_set(1)
scene.render.engine = 'BLENDER_EEVEE_NEXT'
scene.cycles.sampling_pattern = 'TABULATED_SOBOL'
scene.view_settings.view_transform = 'Filmic'
bpy.context.view_layer.update()

# ---- added for rendering (the .blend has no active camera and no usable light): camera, sun
cam_auto = bpy.data.cameras.new('AutoCamera')
cam_auto.lens = 50.0
cam_auto.sensor_width = 36.0
cam_auto.clip_end = 1000.0
ob_auto_camera = bpy.data.objects.new('AutoCamera', cam_auto)
scene.collection.objects.link(ob_auto_camera)
ob_auto_camera.location = (5.64846, -6.66179, 4.44119)
ob_auto_camera.rotation_euler = (1.09748, -7.21219e-08, 0.694738)
scene.camera = ob_auto_camera
light_auto_sun = bpy.data.lights.new('AutoSun', 'SUN')
light_auto_sun.energy = 3.0
light_auto_sun.angle = 0.0523599
ob_auto_sun = bpy.data.objects.new('AutoSun', light_auto_sun)
scene.collection.objects.link(ob_auto_sun)
ob_auto_sun.rotation_euler = (0.872665, 0.174533, 0.523599)
bpy.context.view_layer.update()
